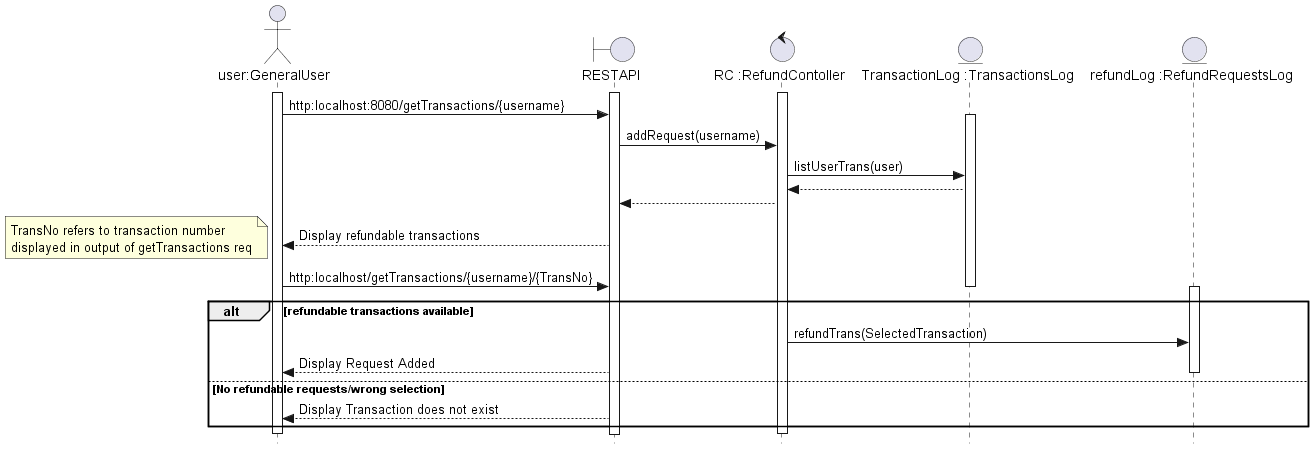

The diagram above was rendered by PlantUML. Its source (embedded in the PNG):
@startuml 
skinparam Style strictuml
actor       "user:GeneralUser"     as Foo1
boundary "RESTAPI"  as Foo2
control     "RC :RefundContoller"     as Foo3
entity      "TransactionLog :TransactionsLog"      as Foo4
entity    "refundLog :RefundRequestsLog"    as Foo5
 activate Foo1
activate Foo3
activate Foo2

Foo1 -> Foo2: http:localhost:8080/getTransactions/{username}
activate Foo4

Foo2 -> Foo3: addRequest(username)
Foo3 -> Foo4 :  listUserTrans(user)
Foo4 --> Foo3 : 
Foo3 --> Foo2:
Foo2 --> Foo1: Display refundable transactions 
note left
TransNo refers to transaction number
displayed in output of getTransactions req
end note
Foo1 -> Foo2 : http:localhost/getTransactions/{username}/{TransNo}
deactivate Foo4
alt refundable transactions available
activate Foo5
        Foo3 -> Foo5: refundTrans(SelectedTransaction)
        Foo2 --> Foo1:  Display Request Added
        deactivate Foo5
else No refundable requests/wrong selection
    Foo2 --> Foo1: Display Transaction does not exist
end

deactivate Foo3
deactivate Foo1
@enduml